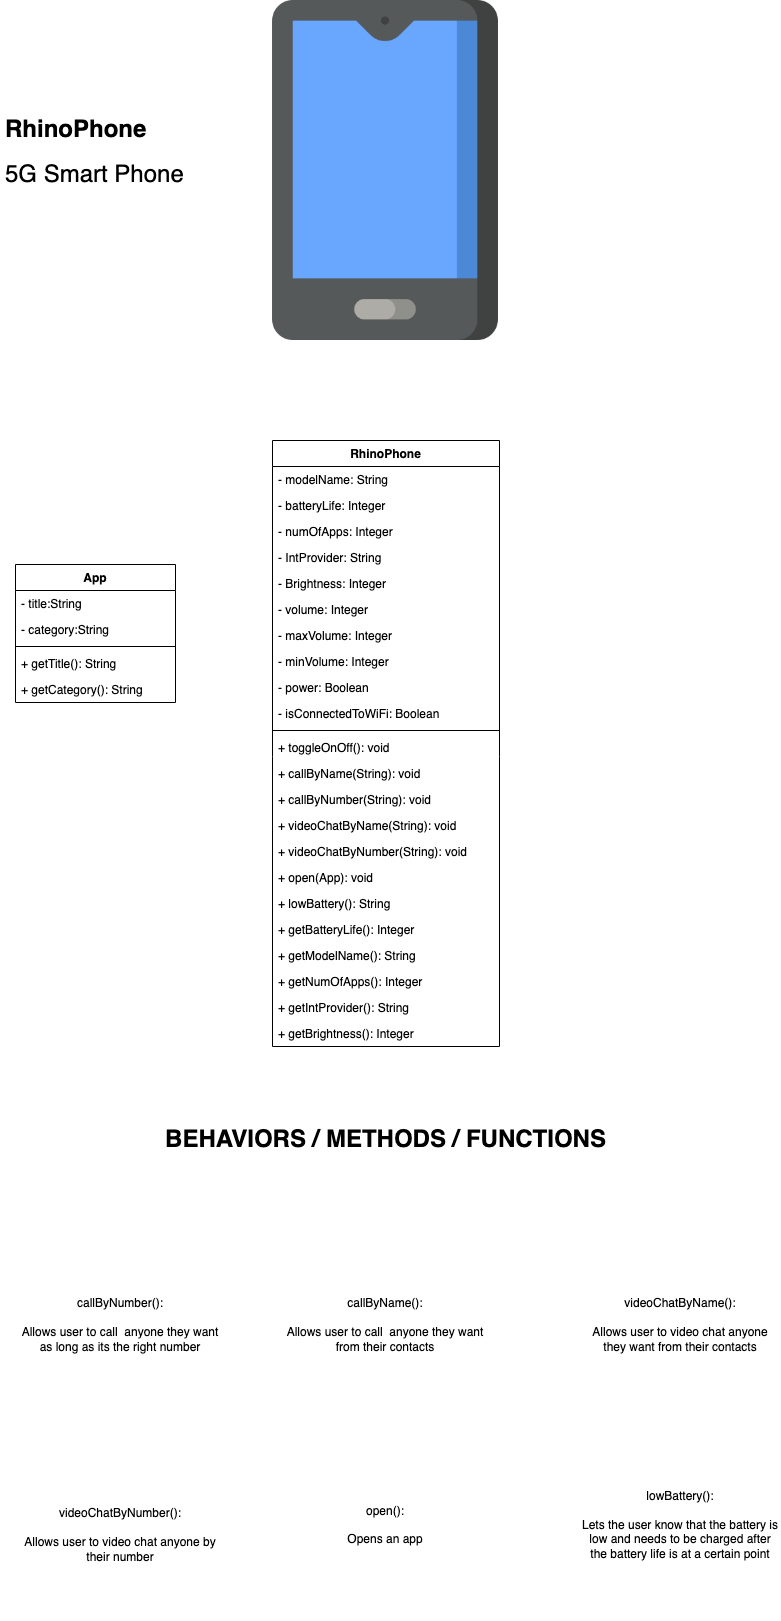

The diagram above was exported from draw.io. Its source (the exported page's mxGraphModel, read from the mxfile embedded in the PNG):
<mxGraphModel dx="1426" dy="773" grid="1" gridSize="10" guides="1" tooltips="1" connect="1" arrows="1" fold="1" page="1" pageScale="1" pageWidth="850" pageHeight="1100" math="0" shadow="0">
  <root>
    <mxCell id="0" />
    <mxCell id="1" parent="0" />
    <mxCell id="qBfQ0DU4Xqmm2WSmj-UF-1" value="" style="shape=image;verticalLabelPosition=bottom;labelBackgroundColor=#ffffff;verticalAlign=top;aspect=fixed;imageAspect=0;image=data:image/png,(base64 omitted: 8844 chars);" vertex="1" parent="1">
      <mxGeometry x="255" width="340" height="340" as="geometry" />
    </mxCell>
    <mxCell id="qBfQ0DU4Xqmm2WSmj-UF-2" value="&lt;h1&gt;RhinoPhone&lt;/h1&gt;&lt;p&gt;&lt;font style=&quot;font-size: 24px&quot;&gt;5G Smart Phone&lt;/font&gt;&lt;br&gt;&lt;/p&gt;" style="text;html=1;strokeColor=none;fillColor=none;spacing=5;spacingTop=-20;whiteSpace=wrap;overflow=hidden;rounded=0;" vertex="1" parent="1">
      <mxGeometry x="40" y="110" width="190" height="120" as="geometry" />
    </mxCell>
    <mxCell id="qBfQ0DU4Xqmm2WSmj-UF-3" value="RhinoPhone" style="swimlane;fontStyle=1;align=center;verticalAlign=top;childLayout=stackLayout;horizontal=1;startSize=26;horizontalStack=0;resizeParent=1;resizeParentMax=0;resizeLast=0;collapsible=1;marginBottom=0;" vertex="1" parent="1">
      <mxGeometry x="312" y="440" width="227" height="606" as="geometry" />
    </mxCell>
    <mxCell id="qBfQ0DU4Xqmm2WSmj-UF-4" value="- modelName: String" style="text;strokeColor=none;fillColor=none;align=left;verticalAlign=top;spacingLeft=4;spacingRight=4;overflow=hidden;rotatable=0;points=[[0,0.5],[1,0.5]];portConstraint=eastwest;" vertex="1" parent="qBfQ0DU4Xqmm2WSmj-UF-3">
      <mxGeometry y="26" width="227" height="26" as="geometry" />
    </mxCell>
    <mxCell id="qBfQ0DU4Xqmm2WSmj-UF-7" value="- batteryLife: Integer" style="text;strokeColor=none;fillColor=none;align=left;verticalAlign=top;spacingLeft=4;spacingRight=4;overflow=hidden;rotatable=0;points=[[0,0.5],[1,0.5]];portConstraint=eastwest;" vertex="1" parent="qBfQ0DU4Xqmm2WSmj-UF-3">
      <mxGeometry y="52" width="227" height="26" as="geometry" />
    </mxCell>
    <mxCell id="qBfQ0DU4Xqmm2WSmj-UF-8" value="- numOfApps: Integer" style="text;strokeColor=none;fillColor=none;align=left;verticalAlign=top;spacingLeft=4;spacingRight=4;overflow=hidden;rotatable=0;points=[[0,0.5],[1,0.5]];portConstraint=eastwest;" vertex="1" parent="qBfQ0DU4Xqmm2WSmj-UF-3">
      <mxGeometry y="78" width="227" height="26" as="geometry" />
    </mxCell>
    <mxCell id="qBfQ0DU4Xqmm2WSmj-UF-9" value="- IntProvider: String" style="text;strokeColor=none;fillColor=none;align=left;verticalAlign=top;spacingLeft=4;spacingRight=4;overflow=hidden;rotatable=0;points=[[0,0.5],[1,0.5]];portConstraint=eastwest;" vertex="1" parent="qBfQ0DU4Xqmm2WSmj-UF-3">
      <mxGeometry y="104" width="227" height="26" as="geometry" />
    </mxCell>
    <mxCell id="qBfQ0DU4Xqmm2WSmj-UF-10" value="- Brightness: Integer" style="text;strokeColor=none;fillColor=none;align=left;verticalAlign=top;spacingLeft=4;spacingRight=4;overflow=hidden;rotatable=0;points=[[0,0.5],[1,0.5]];portConstraint=eastwest;" vertex="1" parent="qBfQ0DU4Xqmm2WSmj-UF-3">
      <mxGeometry y="130" width="227" height="26" as="geometry" />
    </mxCell>
    <mxCell id="qBfQ0DU4Xqmm2WSmj-UF-11" value="- volume: Integer" style="text;strokeColor=none;fillColor=none;align=left;verticalAlign=top;spacingLeft=4;spacingRight=4;overflow=hidden;rotatable=0;points=[[0,0.5],[1,0.5]];portConstraint=eastwest;" vertex="1" parent="qBfQ0DU4Xqmm2WSmj-UF-3">
      <mxGeometry y="156" width="227" height="26" as="geometry" />
    </mxCell>
    <mxCell id="qBfQ0DU4Xqmm2WSmj-UF-12" value="- maxVolume: Integer" style="text;strokeColor=none;fillColor=none;align=left;verticalAlign=top;spacingLeft=4;spacingRight=4;overflow=hidden;rotatable=0;points=[[0,0.5],[1,0.5]];portConstraint=eastwest;" vertex="1" parent="qBfQ0DU4Xqmm2WSmj-UF-3">
      <mxGeometry y="182" width="227" height="26" as="geometry" />
    </mxCell>
    <mxCell id="qBfQ0DU4Xqmm2WSmj-UF-13" value="- minVolume: Integer" style="text;strokeColor=none;fillColor=none;align=left;verticalAlign=top;spacingLeft=4;spacingRight=4;overflow=hidden;rotatable=0;points=[[0,0.5],[1,0.5]];portConstraint=eastwest;" vertex="1" parent="qBfQ0DU4Xqmm2WSmj-UF-3">
      <mxGeometry y="208" width="227" height="26" as="geometry" />
    </mxCell>
    <mxCell id="qBfQ0DU4Xqmm2WSmj-UF-14" value="- power: Boolean" style="text;strokeColor=none;fillColor=none;align=left;verticalAlign=top;spacingLeft=4;spacingRight=4;overflow=hidden;rotatable=0;points=[[0,0.5],[1,0.5]];portConstraint=eastwest;" vertex="1" parent="qBfQ0DU4Xqmm2WSmj-UF-3">
      <mxGeometry y="234" width="227" height="26" as="geometry" />
    </mxCell>
    <mxCell id="qBfQ0DU4Xqmm2WSmj-UF-15" value="- isConnectedToWiFi: Boolean" style="text;strokeColor=none;fillColor=none;align=left;verticalAlign=top;spacingLeft=4;spacingRight=4;overflow=hidden;rotatable=0;points=[[0,0.5],[1,0.5]];portConstraint=eastwest;" vertex="1" parent="qBfQ0DU4Xqmm2WSmj-UF-3">
      <mxGeometry y="260" width="227" height="26" as="geometry" />
    </mxCell>
    <mxCell id="qBfQ0DU4Xqmm2WSmj-UF-5" value="" style="line;strokeWidth=1;fillColor=none;align=left;verticalAlign=middle;spacingTop=-1;spacingLeft=3;spacingRight=3;rotatable=0;labelPosition=right;points=[];portConstraint=eastwest;" vertex="1" parent="qBfQ0DU4Xqmm2WSmj-UF-3">
      <mxGeometry y="286" width="227" height="8" as="geometry" />
    </mxCell>
    <mxCell id="qBfQ0DU4Xqmm2WSmj-UF-6" value="+ toggleOnOff(): void" style="text;strokeColor=none;fillColor=none;align=left;verticalAlign=top;spacingLeft=4;spacingRight=4;overflow=hidden;rotatable=0;points=[[0,0.5],[1,0.5]];portConstraint=eastwest;" vertex="1" parent="qBfQ0DU4Xqmm2WSmj-UF-3">
      <mxGeometry y="294" width="227" height="26" as="geometry" />
    </mxCell>
    <mxCell id="qBfQ0DU4Xqmm2WSmj-UF-16" value="+ callByName(String): void" style="text;strokeColor=none;fillColor=none;align=left;verticalAlign=top;spacingLeft=4;spacingRight=4;overflow=hidden;rotatable=0;points=[[0,0.5],[1,0.5]];portConstraint=eastwest;" vertex="1" parent="qBfQ0DU4Xqmm2WSmj-UF-3">
      <mxGeometry y="320" width="227" height="26" as="geometry" />
    </mxCell>
    <mxCell id="qBfQ0DU4Xqmm2WSmj-UF-35" value="+ callByNumber(String): void" style="text;strokeColor=none;fillColor=none;align=left;verticalAlign=top;spacingLeft=4;spacingRight=4;overflow=hidden;rotatable=0;points=[[0,0.5],[1,0.5]];portConstraint=eastwest;" vertex="1" parent="qBfQ0DU4Xqmm2WSmj-UF-3">
      <mxGeometry y="346" width="227" height="26" as="geometry" />
    </mxCell>
    <mxCell id="qBfQ0DU4Xqmm2WSmj-UF-17" value="+ videoChatByName(String): void" style="text;strokeColor=none;fillColor=none;align=left;verticalAlign=top;spacingLeft=4;spacingRight=4;overflow=hidden;rotatable=0;points=[[0,0.5],[1,0.5]];portConstraint=eastwest;" vertex="1" parent="qBfQ0DU4Xqmm2WSmj-UF-3">
      <mxGeometry y="372" width="227" height="26" as="geometry" />
    </mxCell>
    <mxCell id="qBfQ0DU4Xqmm2WSmj-UF-40" value="+ videoChatByNumber(String): void" style="text;strokeColor=none;fillColor=none;align=left;verticalAlign=top;spacingLeft=4;spacingRight=4;overflow=hidden;rotatable=0;points=[[0,0.5],[1,0.5]];portConstraint=eastwest;" vertex="1" parent="qBfQ0DU4Xqmm2WSmj-UF-3">
      <mxGeometry y="398" width="227" height="26" as="geometry" />
    </mxCell>
    <mxCell id="qBfQ0DU4Xqmm2WSmj-UF-25" value="+ open(App): void" style="text;strokeColor=none;fillColor=none;align=left;verticalAlign=top;spacingLeft=4;spacingRight=4;overflow=hidden;rotatable=0;points=[[0,0.5],[1,0.5]];portConstraint=eastwest;" vertex="1" parent="qBfQ0DU4Xqmm2WSmj-UF-3">
      <mxGeometry y="424" width="227" height="26" as="geometry" />
    </mxCell>
    <mxCell id="qBfQ0DU4Xqmm2WSmj-UF-33" value="+ lowBattery(): String" style="text;strokeColor=none;fillColor=none;align=left;verticalAlign=top;spacingLeft=4;spacingRight=4;overflow=hidden;rotatable=0;points=[[0,0.5],[1,0.5]];portConstraint=eastwest;" vertex="1" parent="qBfQ0DU4Xqmm2WSmj-UF-3">
      <mxGeometry y="450" width="227" height="26" as="geometry" />
    </mxCell>
    <mxCell id="qBfQ0DU4Xqmm2WSmj-UF-18" value="+ getBatteryLife(): Integer" style="text;strokeColor=none;fillColor=none;align=left;verticalAlign=top;spacingLeft=4;spacingRight=4;overflow=hidden;rotatable=0;points=[[0,0.5],[1,0.5]];portConstraint=eastwest;" vertex="1" parent="qBfQ0DU4Xqmm2WSmj-UF-3">
      <mxGeometry y="476" width="227" height="26" as="geometry" />
    </mxCell>
    <mxCell id="qBfQ0DU4Xqmm2WSmj-UF-19" value="+ getModelName(): String" style="text;strokeColor=none;fillColor=none;align=left;verticalAlign=top;spacingLeft=4;spacingRight=4;overflow=hidden;rotatable=0;points=[[0,0.5],[1,0.5]];portConstraint=eastwest;" vertex="1" parent="qBfQ0DU4Xqmm2WSmj-UF-3">
      <mxGeometry y="502" width="227" height="26" as="geometry" />
    </mxCell>
    <mxCell id="qBfQ0DU4Xqmm2WSmj-UF-21" value="+ getNumOfApps(): Integer" style="text;strokeColor=none;fillColor=none;align=left;verticalAlign=top;spacingLeft=4;spacingRight=4;overflow=hidden;rotatable=0;points=[[0,0.5],[1,0.5]];portConstraint=eastwest;" vertex="1" parent="qBfQ0DU4Xqmm2WSmj-UF-3">
      <mxGeometry y="528" width="227" height="26" as="geometry" />
    </mxCell>
    <mxCell id="qBfQ0DU4Xqmm2WSmj-UF-22" value="+ getIntProvider(): String" style="text;strokeColor=none;fillColor=none;align=left;verticalAlign=top;spacingLeft=4;spacingRight=4;overflow=hidden;rotatable=0;points=[[0,0.5],[1,0.5]];portConstraint=eastwest;" vertex="1" parent="qBfQ0DU4Xqmm2WSmj-UF-3">
      <mxGeometry y="554" width="227" height="26" as="geometry" />
    </mxCell>
    <mxCell id="qBfQ0DU4Xqmm2WSmj-UF-23" value="+ getBrightness(): Integer" style="text;strokeColor=none;fillColor=none;align=left;verticalAlign=top;spacingLeft=4;spacingRight=4;overflow=hidden;rotatable=0;points=[[0,0.5],[1,0.5]];portConstraint=eastwest;" vertex="1" parent="qBfQ0DU4Xqmm2WSmj-UF-3">
      <mxGeometry y="580" width="227" height="26" as="geometry" />
    </mxCell>
    <mxCell id="qBfQ0DU4Xqmm2WSmj-UF-26" value="App" style="swimlane;fontStyle=1;align=center;verticalAlign=top;childLayout=stackLayout;horizontal=1;startSize=26;horizontalStack=0;resizeParent=1;resizeParentMax=0;resizeLast=0;collapsible=1;marginBottom=0;" vertex="1" parent="1">
      <mxGeometry x="55" y="564" width="160" height="138" as="geometry" />
    </mxCell>
    <mxCell id="qBfQ0DU4Xqmm2WSmj-UF-27" value="- title:String" style="text;strokeColor=none;fillColor=none;align=left;verticalAlign=top;spacingLeft=4;spacingRight=4;overflow=hidden;rotatable=0;points=[[0,0.5],[1,0.5]];portConstraint=eastwest;" vertex="1" parent="qBfQ0DU4Xqmm2WSmj-UF-26">
      <mxGeometry y="26" width="160" height="26" as="geometry" />
    </mxCell>
    <mxCell id="qBfQ0DU4Xqmm2WSmj-UF-30" value="- category:String" style="text;strokeColor=none;fillColor=none;align=left;verticalAlign=top;spacingLeft=4;spacingRight=4;overflow=hidden;rotatable=0;points=[[0,0.5],[1,0.5]];portConstraint=eastwest;" vertex="1" parent="qBfQ0DU4Xqmm2WSmj-UF-26">
      <mxGeometry y="52" width="160" height="26" as="geometry" />
    </mxCell>
    <mxCell id="qBfQ0DU4Xqmm2WSmj-UF-28" value="" style="line;strokeWidth=1;fillColor=none;align=left;verticalAlign=middle;spacingTop=-1;spacingLeft=3;spacingRight=3;rotatable=0;labelPosition=right;points=[];portConstraint=eastwest;" vertex="1" parent="qBfQ0DU4Xqmm2WSmj-UF-26">
      <mxGeometry y="78" width="160" height="8" as="geometry" />
    </mxCell>
    <mxCell id="qBfQ0DU4Xqmm2WSmj-UF-29" value="+ getTitle(): String" style="text;strokeColor=none;fillColor=none;align=left;verticalAlign=top;spacingLeft=4;spacingRight=4;overflow=hidden;rotatable=0;points=[[0,0.5],[1,0.5]];portConstraint=eastwest;" vertex="1" parent="qBfQ0DU4Xqmm2WSmj-UF-26">
      <mxGeometry y="86" width="160" height="26" as="geometry" />
    </mxCell>
    <mxCell id="qBfQ0DU4Xqmm2WSmj-UF-32" value="+ getCategory(): String" style="text;strokeColor=none;fillColor=none;align=left;verticalAlign=top;spacingLeft=4;spacingRight=4;overflow=hidden;rotatable=0;points=[[0,0.5],[1,0.5]];portConstraint=eastwest;" vertex="1" parent="qBfQ0DU4Xqmm2WSmj-UF-26">
      <mxGeometry y="112" width="160" height="26" as="geometry" />
    </mxCell>
    <mxCell id="qBfQ0DU4Xqmm2WSmj-UF-34" value="callByName():&lt;br&gt;&lt;br&gt;Allows user to call&amp;nbsp; anyone they want from their contacts" style="text;html=1;strokeColor=none;fillColor=none;align=center;verticalAlign=middle;whiteSpace=wrap;rounded=0;" vertex="1" parent="1">
      <mxGeometry x="325" y="1240" width="200" height="170" as="geometry" />
    </mxCell>
    <mxCell id="qBfQ0DU4Xqmm2WSmj-UF-36" value="callByNumber():&lt;br&gt;&lt;br&gt;Allows user to call&amp;nbsp; anyone they want as long as its the right number" style="text;html=1;strokeColor=none;fillColor=none;align=center;verticalAlign=middle;whiteSpace=wrap;rounded=0;" vertex="1" parent="1">
      <mxGeometry x="60" y="1240" width="200" height="170" as="geometry" />
    </mxCell>
    <mxCell id="qBfQ0DU4Xqmm2WSmj-UF-37" value="&lt;h1&gt;&lt;b&gt;BEHAVIORS / METHODS / FUNCTIONS&lt;/b&gt;&lt;/h1&gt;" style="text;html=1;strokeColor=none;fillColor=none;align=center;verticalAlign=middle;whiteSpace=wrap;rounded=0;" vertex="1" parent="1">
      <mxGeometry x="203" y="1130" width="445" height="20" as="geometry" />
    </mxCell>
    <mxCell id="qBfQ0DU4Xqmm2WSmj-UF-38" value="videoChatByName():&lt;br&gt;&lt;br&gt;Allows user to video chat anyone they want from their contacts" style="text;html=1;strokeColor=none;fillColor=none;align=center;verticalAlign=middle;whiteSpace=wrap;rounded=0;" vertex="1" parent="1">
      <mxGeometry x="620" y="1240" width="200" height="170" as="geometry" />
    </mxCell>
    <mxCell id="qBfQ0DU4Xqmm2WSmj-UF-39" value="videoChatByNumber():&lt;br&gt;&lt;br&gt;Allows user to video chat anyone by their number " style="text;html=1;strokeColor=none;fillColor=none;align=center;verticalAlign=middle;whiteSpace=wrap;rounded=0;" vertex="1" parent="1">
      <mxGeometry x="60" y="1450" width="200" height="170" as="geometry" />
    </mxCell>
    <mxCell id="qBfQ0DU4Xqmm2WSmj-UF-41" value="open():&lt;br&gt;&lt;br&gt;Opens an app" style="text;html=1;strokeColor=none;fillColor=none;align=center;verticalAlign=middle;whiteSpace=wrap;rounded=0;" vertex="1" parent="1">
      <mxGeometry x="325" y="1440" width="200" height="170" as="geometry" />
    </mxCell>
    <mxCell id="qBfQ0DU4Xqmm2WSmj-UF-42" value="lowBattery():&lt;br&gt;&lt;br&gt;Lets the user know that the battery is low and needs to be charged after the battery life is at a certain point" style="text;html=1;strokeColor=none;fillColor=none;align=center;verticalAlign=middle;whiteSpace=wrap;rounded=0;" vertex="1" parent="1">
      <mxGeometry x="620" y="1440" width="200" height="170" as="geometry" />
    </mxCell>
  </root>
</mxGraphModel>